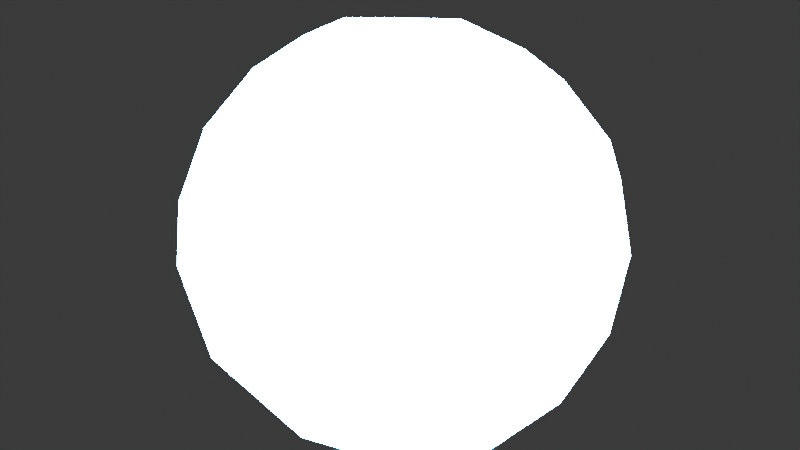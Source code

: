 # Source: AddOns.blend  (saved by Blender 4.0.36; exported with 4.5.12 LTS)
import bpy
from mathutils import Matrix  # noqa: F401  (used for matrix-valued properties, if any)

bpy.ops.wm.read_factory_settings(use_empty=True)
scene = bpy.context.scene
scene.name = 'Scene'

# ---- collections
col_collection = bpy.data.collections.new('Collection'); scene.collection.children.link(col_collection)

# ---- materials (node trees are filled in below, after node groups)
mat_my_material_013 = bpy.data.materials.new('My Material.013')
mat_my_material_013.use_transparent_shadow = False

# ---- material node trees
mat_my_material_013.use_nodes = True; mat_my_material_013.node_tree.nodes.clear()
_N = mat_my_material_013.node_tree.nodes; _L = mat_my_material_013.node_tree.links
n0 = _N.new('ShaderNodeBsdfPrincipled'); n0.name = 'Principled BSDF'; n0.location = (10, 300)
n0.inputs[3].default_value = 1.45
n1 = _N.new('ShaderNodeOutputMaterial'); n1.name = 'Material Output'; n1.location = (300, 300)
n2 = _N.new('ShaderNodeEmission'); n2.name = 'Emission'; n2.location = (0, 0)
n2.inputs[0].default_value = (0.0, 0.3, 1.0, 1.0)
n2.inputs[1].default_value = 500.0
_L.new(n2.outputs[0], n1.inputs[0])
n1.is_active_output = True

# ---- world
world_world = bpy.data.worlds.new('World'); scene.world = world_world
world_world.use_nodes = True; world_world.node_tree.nodes.clear()
_N = world_world.node_tree.nodes; _L = world_world.node_tree.links
n0 = _N.new('ShaderNodeOutputWorld'); n0.name = 'World Output'; n0.location = (300, 300)
n1 = _N.new('ShaderNodeBackground'); n1.name = 'Background'; n1.location = (10, 300)
n1.inputs[0].default_value = (0.05088, 0.05088, 0.05088, 1.0)
_L.new(n1.outputs[0], n0.inputs[0])
n0.is_active_output = True
world_world.color = (0.05088, 0.05088, 0.05088)
world_world.use_sun_shadow = False
world_world.sun_shadow_jitter_overblur = 0.0

# ---- meshes
me_cube_013 = bpy.data.meshes.new('Cube.013')
me_cube_013.from_pydata([(-1.0, -1.0, -1.0), (-1.0, -1.0, 1.0), (-1.0, 1.0, -1.0), (-1.0, 1.0, 1.0), (1.0, -1.0, -1.0), (1.0, -1.0, 1.0), (1.0, 1.0, -1.0), (1.0, 1.0, 1.0)], [], [(0, 1, 3, 2), (2, 3, 7, 6), (6, 7, 5, 4), (4, 5, 1, 0), (2, 6, 4, 0), (7, 3, 1, 5)])
me_cube_013.polygons.foreach_set('use_smooth', [True] * 6)
_uv = me_cube_013.uv_layers.new(name='UVMap')
_uv.uv.foreach_set('vector', [0.375, 0.0, 0.625, 0.0, 0.625, 0.25, 0.375, 0.25, 0.375, 0.25, 0.625, 0.25, 0.625, 0.5, 0.375, 0.5, 0.375, 0.5, 0.625, 0.5, 0.625, 0.75, 0.375, 0.75, 0.375, 0.75, 0.625, 0.75, 0.625, 1.0, 0.375, 1.0, 0.125, 0.5, 0.375, 0.5, 0.375, 0.75, 0.125, 0.75, 0.625, 0.5, 0.875, 0.5, 0.875, 0.75, 0.625, 0.75])
me_cube_013.materials.append(mat_my_material_013)
me_cube_013.update()

# ---- objects
ob_cube = bpy.data.objects.new('Cube', me_cube_013)

# ---- transforms, parenting, visibility, modifiers, constraints
ob_cube.location = (0.0, 0.0, 0.0)
ob_cube.rotation_euler = (0.7854, 0.0, 0.0)
_m = ob_cube.modifiers.new('My Modifier', 'SUBSURF')
_m.levels = 3
_m = ob_cube.modifiers.new('My Displacement', 'DISPLACE')

# ---- collection membership
col_collection.objects.link(ob_cube)

# ---- scene / render settings (as saved in the file)
scene.frame_start = 1; scene.frame_end = 250; scene.frame_set(1)
scene.render.engine = 'BLENDER_EEVEE_NEXT'
scene.cycles.sampling_pattern = 'TABULATED_SOBOL'
scene.eevee.use_raytracing = True
bpy.context.view_layer.update()

# ---- added for rendering (the .blend has no active camera): camera
cam_auto = bpy.data.cameras.new('AutoCamera')
cam_auto.lens = 50.0
cam_auto.sensor_width = 36.0
cam_auto.clip_end = 1000.0
ob_auto_camera = bpy.data.objects.new('AutoCamera', cam_auto)
scene.collection.objects.link(ob_auto_camera)
ob_auto_camera.location = (3.81054, -4.61408, 3.14995)
ob_auto_camera.rotation_euler = (1.09748, -7.21219e-08, 0.694738)
scene.camera = ob_auto_camera
bpy.context.view_layer.update()
